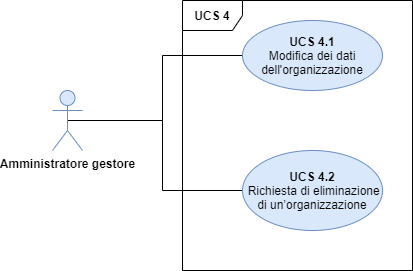

The diagram above was exported from draw.io. Its source (the exported page's mxGraphModel, read from the mxfile embedded in the PNG):
<mxGraphModel dx="1865" dy="533" grid="1" gridSize="10" guides="1" tooltips="1" connect="1" arrows="1" fold="1" page="1" pageScale="1" pageWidth="827" pageHeight="1169" math="0" shadow="0">
  <root>
    <mxCell id="0" />
    <mxCell id="1" parent="0" />
    <mxCell id="-efNrU_87PF0cv-lr_qZ-2" style="edgeStyle=orthogonalEdgeStyle;rounded=0;orthogonalLoop=1;jettySize=auto;html=1;entryX=0;entryY=0.5;entryDx=0;entryDy=0;endArrow=none;endFill=0;" parent="1" source="hOM0fP-9XLG2WQnrnWKS-2" target="hOM0fP-9XLG2WQnrnWKS-6" edge="1">
      <mxGeometry relative="1" as="geometry" />
    </mxCell>
    <mxCell id="-efNrU_87PF0cv-lr_qZ-3" style="edgeStyle=orthogonalEdgeStyle;rounded=0;orthogonalLoop=1;jettySize=auto;html=1;entryX=0;entryY=0.5;entryDx=0;entryDy=0;exitX=0.5;exitY=0.5;exitDx=0;exitDy=0;exitPerimeter=0;endArrow=none;endFill=0;" parent="1" source="hOM0fP-9XLG2WQnrnWKS-2" target="hOM0fP-9XLG2WQnrnWKS-7" edge="1">
      <mxGeometry relative="1" as="geometry" />
    </mxCell>
    <mxCell id="hOM0fP-9XLG2WQnrnWKS-2" value="&lt;b&gt;Amministratore gestore&lt;/b&gt;" style="shape=umlActor;verticalLabelPosition=bottom;labelBackgroundColor=#ffffff;verticalAlign=top;html=1;outlineConnect=0;fillColor=#dae8fc;strokeColor=#6c8ebf;" parent="1" vertex="1">
      <mxGeometry x="40" y="150" width="30" height="60" as="geometry" />
    </mxCell>
    <mxCell id="hOM0fP-9XLG2WQnrnWKS-5" value="&lt;b&gt;UCS 4&lt;/b&gt;" style="shape=umlFrame;whiteSpace=wrap;html=1;" parent="1" vertex="1">
      <mxGeometry x="170" y="60" width="230" height="270" as="geometry" />
    </mxCell>
    <mxCell id="hOM0fP-9XLG2WQnrnWKS-6" value="&lt;b&gt;UCS 4.1&lt;/b&gt;&lt;br&gt;Modifica dei dati dell'organizzazione" style="ellipse;whiteSpace=wrap;html=1;fillColor=#dae8fc;strokeColor=#6c8ebf;" parent="1" vertex="1">
      <mxGeometry x="230" y="80" width="140" height="70" as="geometry" />
    </mxCell>
    <mxCell id="hOM0fP-9XLG2WQnrnWKS-7" value="&lt;b&gt;UCS 4.2&lt;/b&gt;&lt;br&gt;&amp;nbsp;Richiesta di eliminazione di un’organizzazione" style="ellipse;whiteSpace=wrap;html=1;fillColor=#dae8fc;strokeColor=#6c8ebf;" parent="1" vertex="1">
      <mxGeometry x="230" y="210" width="140" height="80" as="geometry" />
    </mxCell>
  </root>
</mxGraphModel>